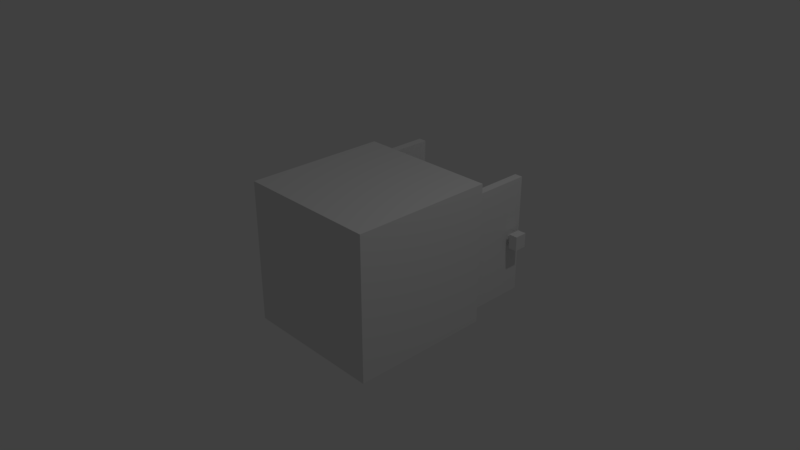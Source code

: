 # Source: kitchen_wooden_cabinet_with_two_doors_2.blend  (saved by Blender 2.79.0; exported with 4.5.12 LTS)
import bpy
from mathutils import Matrix  # noqa: F401  (used for matrix-valued properties, if any)

bpy.ops.wm.read_factory_settings(use_empty=True)
scene = bpy.context.scene
scene.name = 'Scene'

# ---- collections
col_collection_1 = bpy.data.collections.new('Collection 1'); scene.collection.children.link(col_collection_1)

# ---- materials (node trees are filled in below, after node groups)
mat_material_001 = bpy.data.materials.new('Material.001')
mat_material_001.alpha_threshold = 0.0
mat_material_001.use_transparent_shadow = False
mat_material_001.roughness = 0.5
mat_material_001.line_color = (0.0, 0.0, 0.0, 1.0)
mat_material_004 = bpy.data.materials.new('Material.004')
mat_material_004.alpha_threshold = 0.0
mat_material_004.use_transparent_shadow = False
mat_material_004.roughness = 0.5
mat_material_004.line_color = (0.0, 0.0, 0.0, 1.0)
mat_material_003 = bpy.data.materials.new('Material.003')
mat_material_003.alpha_threshold = 0.0
mat_material_003.use_transparent_shadow = False
mat_material_003.roughness = 0.5
mat_material_003.line_color = (0.0, 0.0, 0.0, 1.0)

# ---- material node trees

# ---- world
world_world = bpy.data.worlds.new('World'); scene.world = world_world
world_world.color = (0.05088, 0.05088, 0.05088)
world_world.use_sun_shadow = False
world_world.sun_shadow_jitter_overblur = 0.0
world_world.cycles.sampling_method = 'MANUAL'

# ---- cameras
cam_camera = bpy.data.cameras.new('Camera')
cam_camera.clip_end = 100.0
cam_camera.lens = 35.0
cam_camera.sensor_width = 32.0
cam_camera.sensor_height = 18.0
cam_camera.ortho_scale = 7.314
cam_camera.dof.focus_distance = 0.0
cam_camera.dof.aperture_fstop = 128.0

# ---- lights
light_lamp = bpy.data.lights.new('Lamp', 'POINT')
light_lamp.transmission_factor = 0.0
light_lamp.cutoff_distance = 30.0
light_lamp.energy = 100.0
light_lamp.shadow_buffer_clip_start = 1.001
light_lamp.shadow_soft_size = 0.1
light_lamp.shadow_maximum_resolution = 0.006
light_lamp.use_absolute_resolution = True

# ---- meshes
me_cube_000 = bpy.data.meshes.new('Cube.000')
me_cube_000.from_pydata([(-1.0, -1.0, -1.0), (-1.0, 1.0, -1.0), (-1.0, -1.0, 1.0), (-1.0, 1.0, 1.0), (1.0, 1.0, -1.0), (1.0, -1.0, 1.0), (1.0, -1.0, -1.0), (1.0, 1.0, 1.0), (-0.9, -0.8343, -0.8343), (-0.9, 0.8343, -0.8343), (-0.9, -0.8343, 0.8343), (-0.9, 0.8343, 0.8343), (1.0, 0.8343, -0.8343), (1.0, -0.8343, 0.8343), (1.0, -0.8343, -0.8343), (1.0, 0.8343, 0.8343), (-0.9, -0.8337, -0.07848), (-0.9, -0.8337, 0.07848), (-0.9, 0.8337, -0.07848), (-0.9, 0.8337, 0.07848), (1.0, -0.8337, -0.07848), (1.0, -0.8337, 0.07848), (1.0, 0.8337, -0.07848), (1.0, 0.8337, 0.07848), (1.756, -1.129, 0.1006), (1.756, -1.129, -0.1006), (1.575, -1.129, 0.1006), (1.575, -1.129, -0.1006), (1.756, -1.006, 0.1006), (1.756, -1.006, -0.1006), (1.575, -1.006, 0.1006), (1.575, -1.006, -0.1006), (1.707, -1.006, 0.04617), (1.707, -1.006, -0.04617), (1.624, -1.006, 0.04617), (1.624, -1.006, -0.04617), (1.707, -0.9486, 0.04617), (1.707, -0.9486, -0.04617), (1.624, -0.9486, 0.04617), (1.624, -0.9486, -0.04617), (1.831, -0.8363, -0.8353), (1.831, -0.8363, 0.8353), (1.831, -0.9498, -0.8353), (1.831, -0.9498, 0.8353), (1.0, -0.8363, -0.8353), (1.0, -0.8363, 0.8353), (1.0, -0.9498, -0.8353), (1.0, -0.9498, 0.8353), (1.001, 0.8355, -0.8353), (1.001, 0.8355, 0.8353), (1.001, 0.949, -0.8353), (1.001, 0.949, 0.8353), (1.832, 0.8355, -0.8353), (1.832, 0.8355, 0.8353), (1.832, 0.949, -0.8353), (1.832, 0.949, 0.8353), (1.563, 1.129, 0.1006), (1.563, 1.129, -0.1006), (1.744, 1.129, 0.1006), (1.744, 1.129, -0.1006), (1.563, 1.006, 0.1006), (1.563, 1.006, -0.1006), (1.744, 1.006, 0.1006), (1.744, 1.006, -0.1006), (1.612, 1.005, 0.04617), (1.612, 1.005, -0.04617), (1.695, 1.005, 0.04617), (1.695, 1.005, -0.04617), (1.612, 0.9478, 0.04617), (1.612, 0.9478, -0.04617), (1.695, 0.9478, 0.04617), (1.695, 0.9478, -0.04617)], [], [(0, 2, 3, 1), (6, 5, 2, 0), (4, 6, 0, 1), (5, 7, 3, 2), (7, 4, 1, 3), (8, 10, 11, 9), (14, 13, 10, 8), (12, 14, 8, 9), (13, 15, 11, 10), (15, 12, 9, 11), (6, 4, 12, 14), (5, 6, 14, 13), (7, 5, 13, 15), (4, 7, 15, 12), (16, 17, 19, 18), (18, 19, 23, 22), (22, 23, 21, 20), (20, 21, 17, 16), (18, 22, 20, 16), (23, 19, 17, 21), (24, 25, 27, 26), (26, 27, 31, 30), (30, 31, 29, 28), (28, 29, 25, 24), (26, 30, 28, 24), (31, 27, 25, 29), (34, 35, 39, 38), (38, 39, 37, 36), (36, 37, 33, 32), (34, 38, 36, 32), (39, 35, 33, 37), (40, 41, 43, 42), (42, 43, 47, 46), (46, 47, 45, 44), (44, 45, 41, 40), (42, 46, 44, 40), (47, 43, 41, 45), (48, 49, 51, 50), (50, 51, 55, 54), (54, 55, 53, 52), (52, 53, 49, 48), (50, 54, 52, 48), (55, 51, 49, 53), (56, 57, 59, 58), (58, 59, 63, 62), (62, 63, 61, 60), (60, 61, 57, 56), (58, 62, 60, 56), (63, 59, 57, 61), (66, 67, 71, 70), (70, 71, 69, 68), (68, 69, 65, 64), (66, 70, 68, 64), (71, 67, 65, 69)])
me_cube_000.polygons.foreach_set('material_index', [0, 0, 0, 0, 0, 0, 0, 0, 0, 0, 0, 0, 0, 0, 0, 0, 0, 0, 0, 0, 1, 1, 1, 1, 1, 1, 1, 1, 1, 1, 1, 1, 1, 1, 1, 1, 1, 1, 1, 1, 1, 1, 1, 1, 1, 1, 1, 1, 1, 1, 1, 1, 1, 1])
_uv = me_cube_000.uv_layers.new(name='UVMap')
_uv.uv.foreach_set('vector', [0.2819, 0.9285, 0.2819, 0.2975, 0.9129, 0.2975, 0.9129, 0.9285, 0.9149, 0.2942, 0.9149, 0.9291, 0.2799, 0.9291, 0.2799, 0.2942, 0.9141, 0.9297, 0.278, 0.9297, 0.278, 0.2936, 0.9141, 0.2936, 0.2744, 0.936, 0.2744, 0.2874, 0.923, 0.2874, 0.923, 0.936, 0.9181, 0.2936, 0.9181, 0.9324, 0.2793, 0.9324, 0.2793, 0.2936, 0.2765, 0.9341, 0.2765, 0.2901, 0.9205, 0.2901, 0.9205, 0.9341, 0.9181, 0.3324, 0.9181, 0.8916, 0.2813, 0.8916, 0.2813, 0.3324, 0.9216, 0.331, 0.9216, 0.8988, 0.275, 0.8988, 0.275, 0.331, 0.9229, 0.3284, 0.9229, 0.896, 0.2765, 0.896, 0.2765, 0.3284, 0.9125, 0.3345, 0.9125, 0.89, 0.28, 0.89, 0.28, 0.3345, 0.3951, 0.5743, 0.7919, 0.5743, 0.759, 0.6072, 0.4279, 0.6072, 0.5863, 0.3947, 0.5863, 0.8341, 0.5499, 0.7977, 0.5499, 0.4311, 0.7919, 0.5728, 0.3951, 0.5728, 0.4279, 0.5399, 0.759, 0.5399, 0.588, 0.8341, 0.588, 0.3947, 0.6244, 0.4311, 0.6244, 0.7977, 0.405, 0.6645, 0.405, 0.6336, 0.7331, 0.6336, 0.7331, 0.6645, 0.4532, 0.3899, 0.4532, 0.3678, 0.7198, 0.3678, 0.7198, 0.3899, 0.7503, 0.6736, 0.7503, 0.706, 0.4057, 0.706, 0.4057, 0.6736, 0.7789, 0.6013, 0.7789, 0.6321, 0.405, 0.6321, 0.405, 0.6013, 0.3178, 0.9331, 0.3178, 0.2922, 0.8802, 0.2922, 0.8802, 0.9331, 0.9142, 0.8892, 0.2825, 0.8892, 0.2825, 0.3348, 0.9142, 0.3348, 0.12, 0.1126, 0.08319, 0.1126, 0.08319, 0.07944, 0.12, 0.07944, 0.1214, 0.1163, 0.1214, 0.07944, 0.1439, 0.07944, 0.1439, 0.1163, 0.2317, 0.1263, 0.2317, 0.08219, 0.2715, 0.08219, 0.2715, 0.1263, 0.2572, 0.2388, 0.2076, 0.2388, 0.2076, 0.2085, 0.2572, 0.2085, 0.08319, 0.1365, 0.08319, 0.114, 0.1164, 0.114, 0.1164, 0.1365, 0.05271, 0.2533, 0.05271, 0.2146, 0.1097, 0.2146, 0.1097, 0.2533, 0.1799, 0.2387, 0.1799, 0.2087, 0.1986, 0.2087, 0.1986, 0.2387, 0.1799, 0.1738, 0.1799, 0.1438, 0.207, 0.1438, 0.207, 0.1738, 0.1799, 0.2063, 0.1799, 0.1763, 0.1986, 0.1763, 0.1986, 0.2063, 0.1119, 0.2186, 0.1119, 0.1917, 0.1509, 0.1917, 0.1509, 0.2186, 0.1093, 0.211, 0.1093, 0.1783, 0.1567, 0.1783, 0.1567, 0.211, 0.7394, 0.4062, 0.7394, 0.7975, 0.7128, 0.7975, 0.7128, 0.4062, 0.7581, 0.2954, 0.7581, 0.9293, 0.4429, 0.9293, 0.4429, 0.2954, 0.6902, 0.696, 0.6902, 0.9304, 0.6743, 0.9304, 0.6743, 0.696, 0.7579, 0.2934, 0.7579, 0.9315, 0.4406, 0.9315, 0.4406, 0.2934, 0.75, 0.4035, 0.4851, 0.4035, 0.4851, 0.3673, 0.75, 0.3673, 0.6827, 0.5101, 0.409, 0.5101, 0.409, 0.4727, 0.6827, 0.4727, 0.724, 0.3721, 0.724, 0.7705, 0.6969, 0.7705, 0.6969, 0.3721, 0.2814, 0.4549, 0.9174, 0.4549, 0.9174, 0.7711, 0.2814, 0.7711, 0.6827, 0.4062, 0.6827, 0.7975, 0.6561, 0.7975, 0.6561, 0.4062, 0.7559, 0.2972, 0.7559, 0.9274, 0.4426, 0.9274, 0.4426, 0.2972, 0.4781, 0.8079, 0.735, 0.8079, 0.735, 0.843, 0.4781, 0.843, 0.76, 0.4708, 0.4424, 0.4708, 0.4424, 0.4274, 0.76, 0.4274, 0.08732, 0.1189, 0.08732, 0.08211, 0.1205, 0.08211, 0.1205, 0.1189, 0.2758, 0.1549, 0.2317, 0.1549, 0.2317, 0.1279, 0.2758, 0.1279, 0.1159, 0.2123, 0.05271, 0.2123, 0.05271, 0.1553, 0.1159, 0.1553, 0.2158, 0.2023, 0.2158, 0.1582, 0.2427, 0.1582, 0.2427, 0.2023, 0.209, 0.07381, 0.209, 0.1041, 0.1643, 0.1041, 0.1643, 0.07381, 0.09383, 0.1216, 0.09383, 0.1441, 0.06066, 0.1441, 0.06066, 0.1216, 0.1539, 0.1775, 0.1116, 0.1775, 0.1116, 0.1512, 0.1539, 0.1512, 0.21, 0.1414, 0.1799, 0.1414, 0.1799, 0.1143, 0.21, 0.1143, 0.1799, 0.2712, 0.1799, 0.2412, 0.1986, 0.2412, 0.1986, 0.2712, 0.1563, 0.2509, 0.1563, 0.2696, 0.1293, 0.2696, 0.1293, 0.2509, 0.1549, 0.2093, 0.1549, 0.2418, 0.1078, 0.2418, 0.1078, 0.2093])
me_cube_000.materials.append(mat_material_001)
me_cube_000.materials.append(mat_material_004)
me_cube_000.materials.append(mat_material_003)
me_cube_000.use_remesh_preserve_volume = False
me_cube_000.use_remesh_preserve_attributes = False
me_cube_000.use_mirror_vertex_groups = False
me_cube_000.update()

# ---- objects
ob_lamp = bpy.data.objects.new('Lamp', light_lamp)
ob_camera = bpy.data.objects.new('Camera', cam_camera)
ob_cube_000 = bpy.data.objects.new('Cube.000', me_cube_000)

# ---- transforms, parenting, visibility, modifiers, constraints
ob_lamp.location = (4.076, 1.005, 5.904)
ob_lamp.rotation_euler = (0.6503, 0.05522, 1.866)
ob_lamp.lock_rotations_4d = False
ob_lamp.empty_display_type = 'ARROWS'
ob_lamp.color = (0.0, 0.0, 0.0, 0.0)
ob_lamp.lineart.crease_threshold = 0.0
ob_camera.location = (7.481, -6.508, 5.344)
ob_camera.rotation_euler = (1.109, 0.0, 0.8149)
ob_camera.lock_rotations_4d = False
ob_camera.empty_display_type = 'ARROWS'
ob_camera.color = (0.0, 0.0, 0.0, 0.0)
ob_camera.display_type = 'WIRE'
ob_camera.lineart.crease_threshold = 0.0
ob_cube_000.location = (0.0, 0.0, 4.768e-07)
ob_cube_000.rotation_euler = (0.0, 0.0, 1.571)
ob_cube_000.lock_rotations_4d = False
ob_cube_000.empty_display_type = 'ARROWS'
ob_cube_000.lineart.crease_threshold = 0.0

# ---- collection membership
col_collection_1.objects.link(ob_lamp)
col_collection_1.objects.link(ob_camera)
col_collection_1.objects.link(ob_cube_000)

# ---- scene / render settings (as saved in the file)
scene.camera = ob_camera
scene.frame_start = 1; scene.frame_end = 250; scene.frame_set(1)
scene.render.engine = 'BLENDER_EEVEE_NEXT'
scene.render.resolution_percentage = 50
scene.render.dither_intensity = 0.0
scene.cycles.use_denoising = False
scene.cycles.samples = 128
scene.cycles.sampling_pattern = 'TABULATED_SOBOL'
scene.cycles.use_adaptive_sampling = False
scene.cycles.use_light_tree = False
scene.cycles.blur_glossy = 0.0
scene.cycles.sample_clamp_indirect = 0.0
scene.view_settings.view_transform = 'Standard'
bpy.context.view_layer.update()
